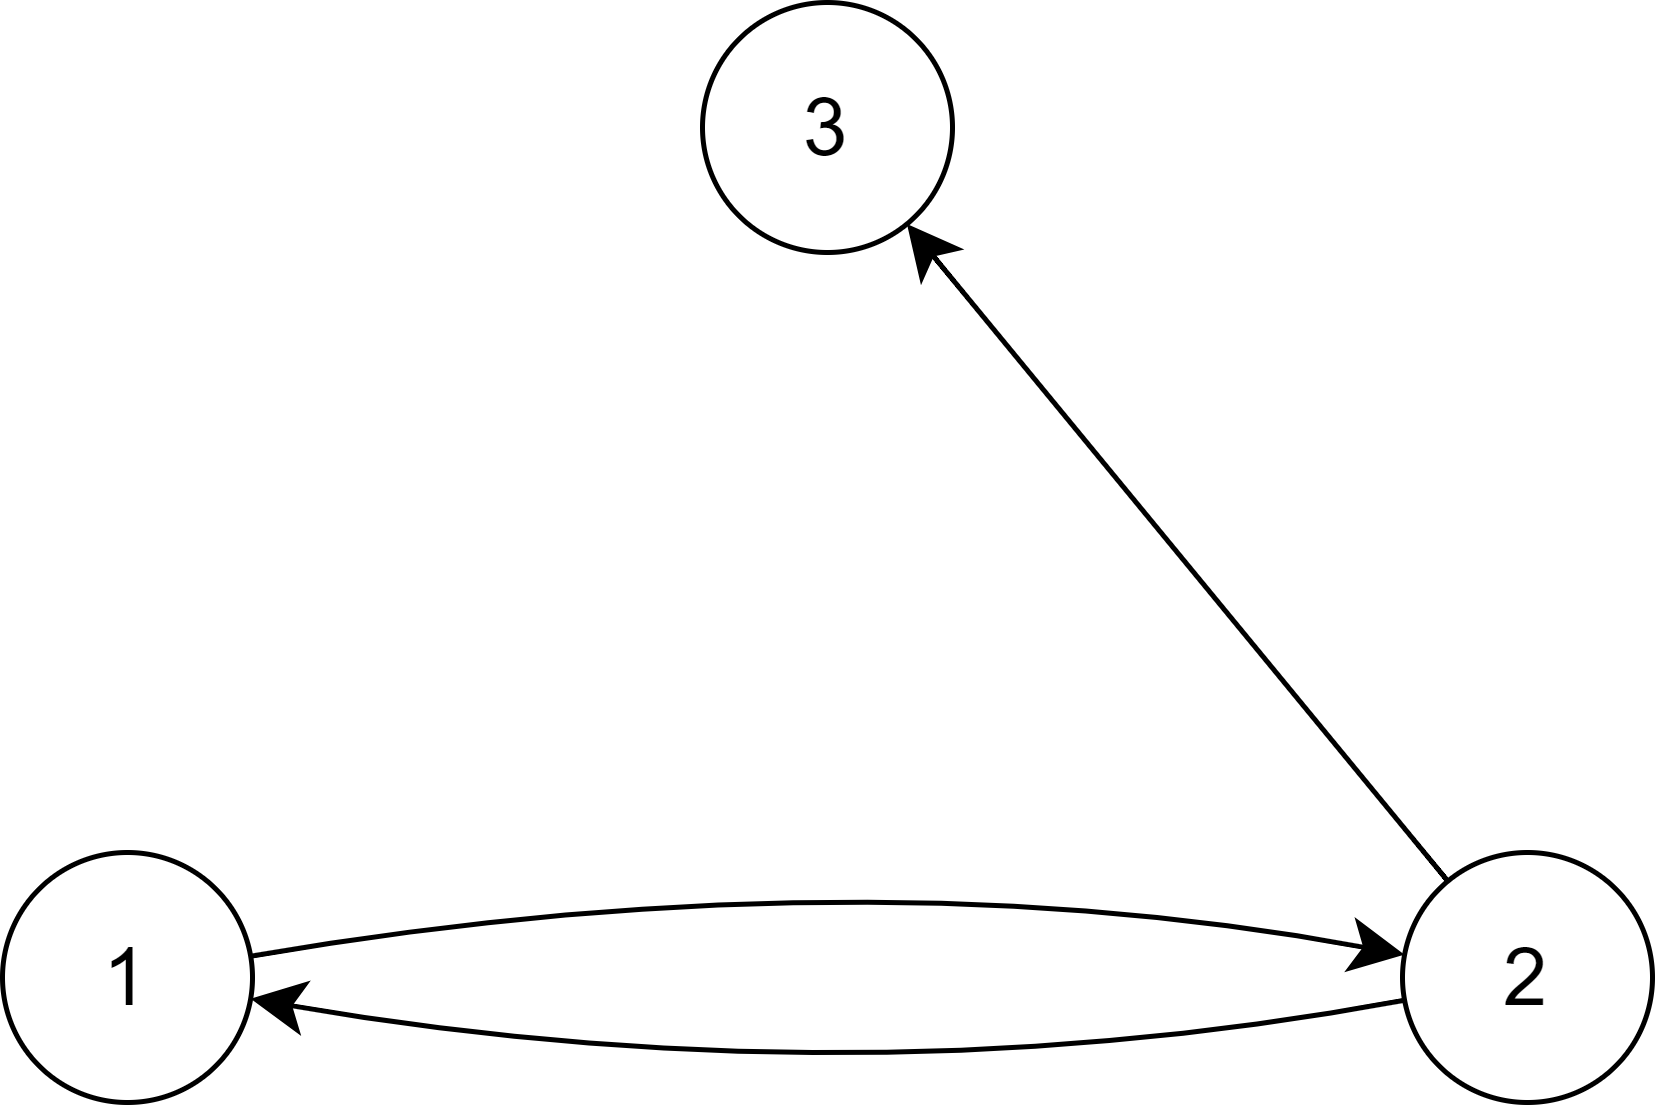

The diagram above was exported from draw.io. Its source (the exported page's mxGraphModel, read from the mxfile embedded in the PNG):
<mxGraphModel dx="606" dy="949" grid="1" gridSize="10" guides="1" tooltips="1" connect="1" arrows="1" fold="1" page="1" pageScale="1" pageWidth="827" pageHeight="1169" math="0" shadow="0">
  <root>
    <mxCell id="WIyWlLk6GJQsqaUBKTNV-0" />
    <mxCell id="WIyWlLk6GJQsqaUBKTNV-1" parent="WIyWlLk6GJQsqaUBKTNV-0" />
    <mxCell id="g0dfjLmGn_oLuYyKBqEI-1" style="edgeStyle=none;curved=1;rounded=0;orthogonalLoop=1;jettySize=auto;html=1;fontSize=12;startSize=8;endSize=8;" edge="1" parent="WIyWlLk6GJQsqaUBKTNV-1" source="1NujwO2ZT-D6S_SamgHM-1" target="1NujwO2ZT-D6S_SamgHM-7">
      <mxGeometry relative="1" as="geometry">
        <Array as="points">
          <mxPoint x="530" y="320" />
        </Array>
      </mxGeometry>
    </mxCell>
    <mxCell id="1NujwO2ZT-D6S_SamgHM-1" value="1" style="ellipse;whiteSpace=wrap;html=1;aspect=fixed;fontSize=16;" parent="WIyWlLk6GJQsqaUBKTNV-1" vertex="1">
      <mxGeometry x="360" y="320" width="50" height="50" as="geometry" />
    </mxCell>
    <mxCell id="1NujwO2ZT-D6S_SamgHM-3" value="3" style="ellipse;whiteSpace=wrap;html=1;aspect=fixed;fontSize=16;" parent="WIyWlLk6GJQsqaUBKTNV-1" vertex="1">
      <mxGeometry x="500" y="150" width="50" height="50" as="geometry" />
    </mxCell>
    <mxCell id="g0dfjLmGn_oLuYyKBqEI-0" style="edgeStyle=none;curved=1;rounded=0;orthogonalLoop=1;jettySize=auto;html=1;fontSize=12;startSize=8;endSize=8;" edge="1" parent="WIyWlLk6GJQsqaUBKTNV-1" source="1NujwO2ZT-D6S_SamgHM-7" target="1NujwO2ZT-D6S_SamgHM-3">
      <mxGeometry relative="1" as="geometry" />
    </mxCell>
    <mxCell id="g0dfjLmGn_oLuYyKBqEI-2" style="edgeStyle=none;curved=1;rounded=0;orthogonalLoop=1;jettySize=auto;html=1;fontSize=12;startSize=8;endSize=8;" edge="1" parent="WIyWlLk6GJQsqaUBKTNV-1" source="1NujwO2ZT-D6S_SamgHM-7" target="1NujwO2ZT-D6S_SamgHM-1">
      <mxGeometry relative="1" as="geometry">
        <Array as="points">
          <mxPoint x="530" y="370" />
        </Array>
      </mxGeometry>
    </mxCell>
    <mxCell id="1NujwO2ZT-D6S_SamgHM-7" value="2" style="ellipse;whiteSpace=wrap;html=1;aspect=fixed;fontSize=16;" parent="WIyWlLk6GJQsqaUBKTNV-1" vertex="1">
      <mxGeometry x="640" y="320" width="50" height="50" as="geometry" />
    </mxCell>
  </root>
</mxGraphModel>